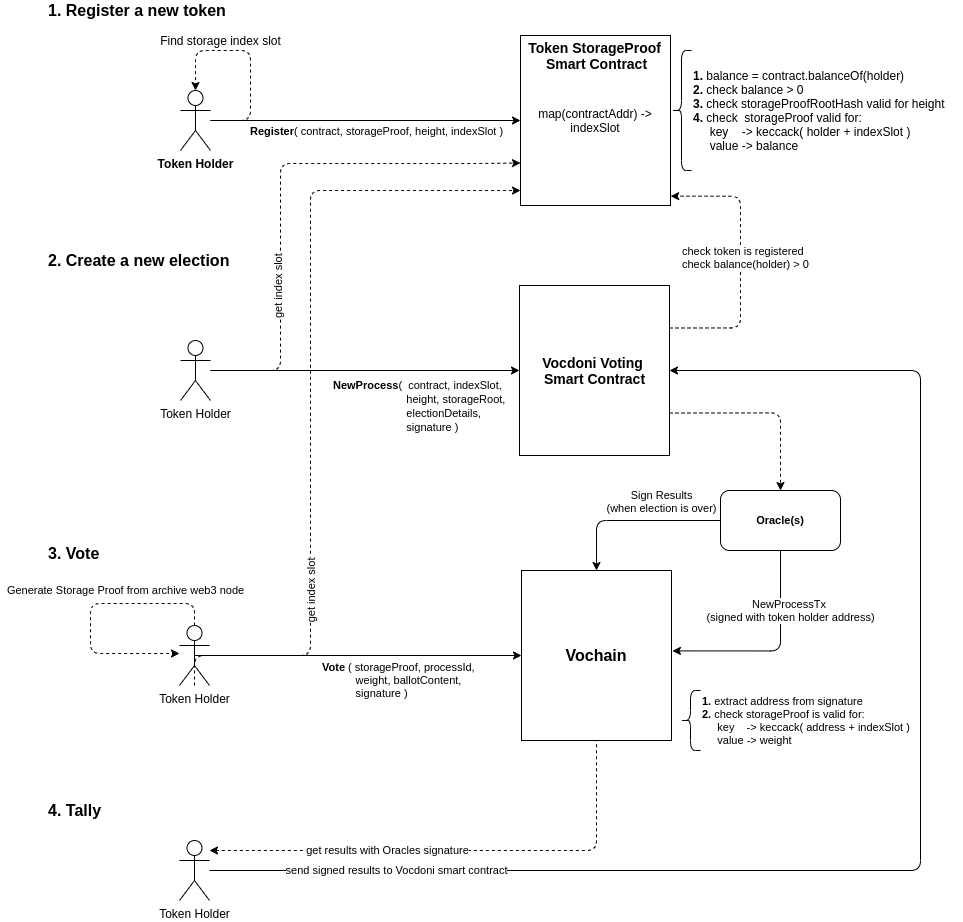

The diagram above was exported from draw.io. Its source (the exported page's mxGraphModel, read from the mxfile embedded in the PNG):
<mxGraphModel dx="2031" dy="1151" grid="1" gridSize="10" guides="1" tooltips="1" connect="1" arrows="1" fold="1" page="1" pageScale="1" pageWidth="850" pageHeight="1100" math="0" shadow="0">
  <root>
    <mxCell id="0" />
    <mxCell id="1" parent="0" />
    <mxCell id="zAtkDeGKAqb7kwcvcOgW-1" value="map(contractAddr) -&amp;gt; indexSlot" style="rounded=0;whiteSpace=wrap;html=1;" vertex="1" parent="1">
      <mxGeometry x="550" y="175" width="150" height="170" as="geometry" />
    </mxCell>
    <mxCell id="zAtkDeGKAqb7kwcvcOgW-2" value="&lt;font style=&quot;font-size: 14px&quot;&gt;&lt;b&gt;Token StorageProof &lt;br&gt;Smart Contract&lt;/b&gt;&lt;/font&gt;" style="text;html=1;align=center;verticalAlign=middle;resizable=0;points=[];autosize=1;" vertex="1" parent="1">
      <mxGeometry x="551" y="175" width="150" height="40" as="geometry" />
    </mxCell>
    <mxCell id="zAtkDeGKAqb7kwcvcOgW-4" style="edgeStyle=orthogonalEdgeStyle;rounded=0;orthogonalLoop=1;jettySize=auto;html=1;entryX=0;entryY=0.5;entryDx=0;entryDy=0;" edge="1" parent="1" target="zAtkDeGKAqb7kwcvcOgW-1">
      <mxGeometry relative="1" as="geometry">
        <mxPoint x="240" y="260" as="sourcePoint" />
      </mxGeometry>
    </mxCell>
    <mxCell id="zAtkDeGKAqb7kwcvcOgW-15" style="edgeStyle=orthogonalEdgeStyle;curved=0;rounded=1;sketch=0;orthogonalLoop=1;jettySize=auto;html=1;entryX=0.5;entryY=0;entryDx=0;entryDy=0;entryPerimeter=0;dashed=1;" edge="1" parent="1" source="zAtkDeGKAqb7kwcvcOgW-3" target="zAtkDeGKAqb7kwcvcOgW-3">
      <mxGeometry relative="1" as="geometry">
        <mxPoint x="225" y="190" as="targetPoint" />
        <Array as="points">
          <mxPoint x="280" y="260" />
          <mxPoint x="280" y="190" />
          <mxPoint x="225" y="190" />
        </Array>
      </mxGeometry>
    </mxCell>
    <mxCell id="zAtkDeGKAqb7kwcvcOgW-3" value="&lt;b&gt;Token Holder&lt;/b&gt;" style="shape=umlActor;verticalLabelPosition=bottom;verticalAlign=top;html=1;outlineConnect=0;" vertex="1" parent="1">
      <mxGeometry x="210" y="230" width="30" height="60" as="geometry" />
    </mxCell>
    <mxCell id="zAtkDeGKAqb7kwcvcOgW-16" value="Find storage index slot" style="text;html=1;align=center;verticalAlign=middle;resizable=0;points=[];autosize=1;" vertex="1" parent="1">
      <mxGeometry x="180" y="170" width="140" height="20" as="geometry" />
    </mxCell>
    <mxCell id="zAtkDeGKAqb7kwcvcOgW-17" value="&lt;font style=&quot;font-size: 11px&quot;&gt;&lt;b&gt;Register&lt;/b&gt;( contract, storageProof, height, indexSlot )&lt;/font&gt;" style="text;html=1;align=center;verticalAlign=middle;resizable=0;points=[];autosize=1;" vertex="1" parent="1">
      <mxGeometry x="271" y="260" width="270" height="20" as="geometry" />
    </mxCell>
    <mxCell id="zAtkDeGKAqb7kwcvcOgW-23" style="edgeStyle=orthogonalEdgeStyle;curved=0;rounded=1;sketch=0;orthogonalLoop=1;jettySize=auto;html=1;entryX=0;entryY=0.75;entryDx=0;entryDy=0;dashed=1;" edge="1" parent="1" source="zAtkDeGKAqb7kwcvcOgW-18" target="zAtkDeGKAqb7kwcvcOgW-1">
      <mxGeometry relative="1" as="geometry">
        <mxPoint x="510" y="300" as="targetPoint" />
        <Array as="points">
          <mxPoint x="310" y="510" />
          <mxPoint x="310" y="303" />
          <mxPoint x="510" y="303" />
        </Array>
      </mxGeometry>
    </mxCell>
    <mxCell id="zAtkDeGKAqb7kwcvcOgW-24" value="get index slot" style="edgeLabel;html=1;align=center;verticalAlign=middle;resizable=0;points=[];labelBackgroundColor=#FFFFFF;horizontal=0;" vertex="1" connectable="0" parent="zAtkDeGKAqb7kwcvcOgW-23">
      <mxGeometry x="-0.4114" y="2" relative="1" as="geometry">
        <mxPoint as="offset" />
      </mxGeometry>
    </mxCell>
    <mxCell id="zAtkDeGKAqb7kwcvcOgW-25" style="edgeStyle=orthogonalEdgeStyle;curved=0;rounded=1;sketch=0;orthogonalLoop=1;jettySize=auto;html=1;entryX=0;entryY=0.5;entryDx=0;entryDy=0;" edge="1" parent="1" source="zAtkDeGKAqb7kwcvcOgW-18" target="zAtkDeGKAqb7kwcvcOgW-20">
      <mxGeometry relative="1" as="geometry" />
    </mxCell>
    <mxCell id="zAtkDeGKAqb7kwcvcOgW-18" value="Token Holder" style="shape=umlActor;verticalLabelPosition=bottom;verticalAlign=top;html=1;outlineConnect=0;" vertex="1" parent="1">
      <mxGeometry x="210" y="480" width="30" height="60" as="geometry" />
    </mxCell>
    <mxCell id="zAtkDeGKAqb7kwcvcOgW-19" value="&lt;b&gt;1.&lt;/b&gt; balance = contract.balanceOf(holder)&lt;br&gt;&lt;b&gt;2.&lt;/b&gt; check balance &amp;gt; 0&lt;br&gt;&lt;b&gt;3.&lt;/b&gt; check storageProofRootHash valid for height&lt;br&gt;&lt;b&gt;4.&lt;/b&gt; check&amp;nbsp; storageProof valid for:&lt;br&gt;&amp;nbsp; &amp;nbsp; &amp;nbsp;key&amp;nbsp; &amp;nbsp; -&amp;gt; keccack( holder + indexSlot )&lt;br&gt;&amp;nbsp; &amp;nbsp; &amp;nbsp;value -&amp;gt; balance" style="text;html=1;align=left;verticalAlign=middle;resizable=0;points=[];autosize=1;" vertex="1" parent="1">
      <mxGeometry x="721" y="205" width="270" height="90" as="geometry" />
    </mxCell>
    <mxCell id="zAtkDeGKAqb7kwcvcOgW-27" style="edgeStyle=orthogonalEdgeStyle;curved=0;rounded=1;sketch=0;orthogonalLoop=1;jettySize=auto;html=1;exitX=1;exitY=0.25;exitDx=0;exitDy=0;entryX=1.001;entryY=0.945;entryDx=0;entryDy=0;entryPerimeter=0;dashed=1;" edge="1" parent="1" source="zAtkDeGKAqb7kwcvcOgW-20" target="zAtkDeGKAqb7kwcvcOgW-1">
      <mxGeometry relative="1" as="geometry">
        <Array as="points">
          <mxPoint x="770" y="468" />
          <mxPoint x="770" y="336" />
        </Array>
      </mxGeometry>
    </mxCell>
    <mxCell id="zAtkDeGKAqb7kwcvcOgW-28" value="check token is registered&lt;br&gt;&lt;div style=&quot;text-align: center&quot;&gt;check balance(holder) &amp;gt; 0&lt;/div&gt;" style="edgeLabel;html=1;align=left;verticalAlign=middle;resizable=0;points=[];" vertex="1" connectable="0" parent="zAtkDeGKAqb7kwcvcOgW-27">
      <mxGeometry x="0.1322" y="1" relative="1" as="geometry">
        <mxPoint x="-59.03" y="11.74" as="offset" />
      </mxGeometry>
    </mxCell>
    <mxCell id="zAtkDeGKAqb7kwcvcOgW-42" style="edgeStyle=orthogonalEdgeStyle;curved=0;rounded=1;sketch=0;orthogonalLoop=1;jettySize=auto;html=1;exitX=1;exitY=0.75;exitDx=0;exitDy=0;entryX=0.5;entryY=0;entryDx=0;entryDy=0;fontSize=11;endArrow=classic;endFill=1;dashed=1;" edge="1" parent="1" source="zAtkDeGKAqb7kwcvcOgW-20" target="zAtkDeGKAqb7kwcvcOgW-41">
      <mxGeometry relative="1" as="geometry" />
    </mxCell>
    <mxCell id="zAtkDeGKAqb7kwcvcOgW-20" value="" style="rounded=0;whiteSpace=wrap;html=1;" vertex="1" parent="1">
      <mxGeometry x="549" y="425" width="150" height="170" as="geometry" />
    </mxCell>
    <mxCell id="zAtkDeGKAqb7kwcvcOgW-21" value="&lt;font style=&quot;font-size: 14px&quot;&gt;&lt;b&gt;Vocdoni Voting &lt;br&gt;Smart Contract&lt;/b&gt;&lt;/font&gt;" style="text;html=1;align=center;verticalAlign=middle;resizable=0;points=[];autosize=1;" vertex="1" parent="1">
      <mxGeometry x="564" y="490" width="120" height="40" as="geometry" />
    </mxCell>
    <mxCell id="zAtkDeGKAqb7kwcvcOgW-26" value="&lt;font style=&quot;font-size: 11px&quot;&gt;&lt;b&gt;NewProcess&lt;/b&gt;(&amp;nbsp; contract, indexSlot, &lt;br&gt;&amp;nbsp; &amp;nbsp; &amp;nbsp; &amp;nbsp; &amp;nbsp; &amp;nbsp; &amp;nbsp; &amp;nbsp; &amp;nbsp; &amp;nbsp; &amp;nbsp; &amp;nbsp; height, storageRoot,&lt;br&gt;&amp;nbsp; &amp;nbsp; &amp;nbsp; &amp;nbsp; &amp;nbsp; &amp;nbsp; &amp;nbsp; &amp;nbsp; &amp;nbsp; &amp;nbsp; &amp;nbsp; &amp;nbsp; electionDetails,&amp;nbsp;&lt;br&gt;&amp;nbsp; &amp;nbsp; &amp;nbsp; &amp;nbsp; &amp;nbsp; &amp;nbsp; &amp;nbsp; &amp;nbsp; &amp;nbsp; &amp;nbsp; &amp;nbsp; &amp;nbsp; signature )&lt;/font&gt;" style="text;html=1;align=left;verticalAlign=middle;resizable=0;points=[];autosize=1;" vertex="1" parent="1">
      <mxGeometry x="361" y="515" width="190" height="60" as="geometry" />
    </mxCell>
    <mxCell id="zAtkDeGKAqb7kwcvcOgW-29" value="1. Register a new token" style="text;html=1;align=left;verticalAlign=middle;resizable=0;points=[];autosize=1;fontSize=16;fontStyle=1" vertex="1" parent="1">
      <mxGeometry x="76" y="140" width="190" height="20" as="geometry" />
    </mxCell>
    <mxCell id="zAtkDeGKAqb7kwcvcOgW-30" value="2. Create a new election" style="text;html=1;align=left;verticalAlign=middle;resizable=0;points=[];autosize=1;fontSize=16;fontStyle=1" vertex="1" parent="1">
      <mxGeometry x="76" y="390" width="200" height="20" as="geometry" />
    </mxCell>
    <mxCell id="zAtkDeGKAqb7kwcvcOgW-31" value="3. Vote" style="text;html=1;align=left;verticalAlign=middle;resizable=0;points=[];autosize=1;fontSize=16;fontStyle=1" vertex="1" parent="1">
      <mxGeometry x="76" y="683" width="70" height="20" as="geometry" />
    </mxCell>
    <mxCell id="zAtkDeGKAqb7kwcvcOgW-37" style="edgeStyle=orthogonalEdgeStyle;curved=0;rounded=1;sketch=0;orthogonalLoop=1;jettySize=auto;html=1;fontSize=16;entryX=0;entryY=0.912;entryDx=0;entryDy=0;entryPerimeter=0;dashed=1;" edge="1" parent="1" source="zAtkDeGKAqb7kwcvcOgW-32" target="zAtkDeGKAqb7kwcvcOgW-1">
      <mxGeometry relative="1" as="geometry">
        <mxPoint x="450" y="310" as="targetPoint" />
        <Array as="points">
          <mxPoint x="224" y="795" />
          <mxPoint x="340" y="795" />
          <mxPoint x="340" y="330" />
        </Array>
      </mxGeometry>
    </mxCell>
    <mxCell id="zAtkDeGKAqb7kwcvcOgW-38" value="get index slot" style="edgeLabel;html=1;align=center;verticalAlign=middle;resizable=0;points=[];fontSize=11;horizontal=0;" vertex="1" connectable="0" parent="zAtkDeGKAqb7kwcvcOgW-37">
      <mxGeometry x="-0.4512" relative="1" as="geometry">
        <mxPoint y="16.14" as="offset" />
      </mxGeometry>
    </mxCell>
    <mxCell id="zAtkDeGKAqb7kwcvcOgW-39" style="edgeStyle=orthogonalEdgeStyle;curved=0;rounded=1;sketch=0;orthogonalLoop=1;jettySize=auto;html=1;exitX=0.5;exitY=0;exitDx=0;exitDy=0;exitPerimeter=0;fontSize=11;dashed=1;" edge="1" parent="1" source="zAtkDeGKAqb7kwcvcOgW-32" target="zAtkDeGKAqb7kwcvcOgW-32">
      <mxGeometry relative="1" as="geometry">
        <mxPoint x="120" y="803" as="targetPoint" />
        <Array as="points">
          <mxPoint x="224" y="743" />
          <mxPoint x="120" y="743" />
          <mxPoint x="120" y="793" />
        </Array>
      </mxGeometry>
    </mxCell>
    <mxCell id="zAtkDeGKAqb7kwcvcOgW-32" value="Token Holder" style="shape=umlActor;verticalLabelPosition=bottom;verticalAlign=top;html=1;outlineConnect=0;" vertex="1" parent="1">
      <mxGeometry x="209" y="765" width="30" height="60" as="geometry" />
    </mxCell>
    <mxCell id="zAtkDeGKAqb7kwcvcOgW-35" value="" style="shape=curlyBracket;whiteSpace=wrap;html=1;rounded=1;sketch=0;fontSize=16;align=left;" vertex="1" parent="1">
      <mxGeometry x="701" y="190" width="20" height="120" as="geometry" />
    </mxCell>
    <mxCell id="zAtkDeGKAqb7kwcvcOgW-40" value="&lt;b&gt;&lt;font style=&quot;font-size: 16px&quot;&gt;Vochain&lt;/font&gt;&lt;/b&gt;" style="rounded=0;whiteSpace=wrap;html=1;" vertex="1" parent="1">
      <mxGeometry x="551" y="710" width="150" height="170" as="geometry" />
    </mxCell>
    <mxCell id="zAtkDeGKAqb7kwcvcOgW-43" value="NewProcessTx &lt;br&gt;(signed with token holder address)" style="edgeStyle=orthogonalEdgeStyle;curved=0;rounded=1;sketch=0;orthogonalLoop=1;jettySize=auto;html=1;exitX=0.5;exitY=1;exitDx=0;exitDy=0;entryX=1.006;entryY=0.473;entryDx=0;entryDy=0;entryPerimeter=0;fontSize=11;endArrow=classic;endFill=1;" edge="1" parent="1" source="zAtkDeGKAqb7kwcvcOgW-41" target="zAtkDeGKAqb7kwcvcOgW-40">
      <mxGeometry x="-0.4246" y="10" relative="1" as="geometry">
        <mxPoint as="offset" />
      </mxGeometry>
    </mxCell>
    <mxCell id="zAtkDeGKAqb7kwcvcOgW-50" style="edgeStyle=orthogonalEdgeStyle;curved=0;rounded=1;sketch=0;orthogonalLoop=1;jettySize=auto;html=1;entryX=0.5;entryY=0;entryDx=0;entryDy=0;endArrow=classic;endFill=1;fontSize=11;" edge="1" parent="1" source="zAtkDeGKAqb7kwcvcOgW-41" target="zAtkDeGKAqb7kwcvcOgW-40">
      <mxGeometry relative="1" as="geometry" />
    </mxCell>
    <mxCell id="zAtkDeGKAqb7kwcvcOgW-51" value="Sign Results&lt;br&gt;(when election is over)" style="edgeLabel;html=1;align=center;verticalAlign=middle;resizable=0;points=[];fontSize=11;" vertex="1" connectable="0" parent="zAtkDeGKAqb7kwcvcOgW-50">
      <mxGeometry x="0.0529" y="-1" relative="1" as="geometry">
        <mxPoint x="31.72" y="-19" as="offset" />
      </mxGeometry>
    </mxCell>
    <mxCell id="zAtkDeGKAqb7kwcvcOgW-41" value="&lt;b&gt;Oracle(s)&lt;/b&gt;" style="rounded=1;whiteSpace=wrap;html=1;labelBackgroundColor=#FFFFFF;sketch=0;fontSize=11;align=center;" vertex="1" parent="1">
      <mxGeometry x="750" y="630" width="120" height="60" as="geometry" />
    </mxCell>
    <mxCell id="zAtkDeGKAqb7kwcvcOgW-45" style="edgeStyle=orthogonalEdgeStyle;curved=0;rounded=1;sketch=0;orthogonalLoop=1;jettySize=auto;html=1;entryX=0;entryY=0.5;entryDx=0;entryDy=0;endArrow=classic;endFill=1;fontSize=11;exitX=0.5;exitY=0.5;exitDx=0;exitDy=0;exitPerimeter=0;" edge="1" parent="1" source="zAtkDeGKAqb7kwcvcOgW-32" target="zAtkDeGKAqb7kwcvcOgW-40">
      <mxGeometry relative="1" as="geometry" />
    </mxCell>
    <mxCell id="zAtkDeGKAqb7kwcvcOgW-46" value="Generate Storage Proof from archive web3 node" style="text;html=1;align=center;verticalAlign=middle;resizable=0;points=[];autosize=1;fontSize=11;" vertex="1" parent="1">
      <mxGeometry x="30" y="720" width="250" height="20" as="geometry" />
    </mxCell>
    <mxCell id="zAtkDeGKAqb7kwcvcOgW-47" value="&lt;b&gt;Vote&lt;/b&gt; ( storageProof, processId, &lt;br&gt;&lt;div&gt;&lt;span&gt;&amp;nbsp; &amp;nbsp; &amp;nbsp; &amp;nbsp; &amp;nbsp; &amp;nbsp;weight, ballotContent,&amp;nbsp;&lt;/span&gt;&lt;/div&gt;&lt;div&gt;&lt;span&gt;&amp;nbsp; &amp;nbsp; &amp;nbsp; &amp;nbsp; &amp;nbsp; &amp;nbsp;signature )&amp;nbsp;&lt;/span&gt;&lt;/div&gt;" style="text;html=1;align=left;verticalAlign=middle;resizable=0;points=[];autosize=1;fontSize=11;" vertex="1" parent="1">
      <mxGeometry x="350" y="800" width="170" height="40" as="geometry" />
    </mxCell>
    <mxCell id="zAtkDeGKAqb7kwcvcOgW-48" value="&lt;b&gt;1.&lt;/b&gt; extract address from signature&lt;br&gt;&lt;b&gt;2.&lt;/b&gt; check storageProof is valid for:&lt;br&gt;&amp;nbsp; &amp;nbsp; &amp;nbsp;key&amp;nbsp; &amp;nbsp; -&amp;gt; keccack( address + indexSlot )&lt;br&gt;&amp;nbsp; &amp;nbsp; &amp;nbsp;value -&amp;gt; weight" style="text;html=1;align=left;verticalAlign=middle;resizable=0;points=[];autosize=1;fontSize=11;" vertex="1" parent="1">
      <mxGeometry x="730" y="830" width="220" height="60" as="geometry" />
    </mxCell>
    <mxCell id="zAtkDeGKAqb7kwcvcOgW-49" value="" style="shape=curlyBracket;whiteSpace=wrap;html=1;rounded=1;labelBackgroundColor=#FFFFFF;sketch=0;fontSize=11;align=left;" vertex="1" parent="1">
      <mxGeometry x="710" y="830" width="20" height="60" as="geometry" />
    </mxCell>
    <mxCell id="zAtkDeGKAqb7kwcvcOgW-52" value="4. Tally" style="text;html=1;align=left;verticalAlign=middle;resizable=0;points=[];autosize=1;fontSize=16;fontStyle=1" vertex="1" parent="1">
      <mxGeometry x="76" y="940" width="70" height="20" as="geometry" />
    </mxCell>
    <mxCell id="zAtkDeGKAqb7kwcvcOgW-54" style="edgeStyle=orthogonalEdgeStyle;curved=0;rounded=1;sketch=0;orthogonalLoop=1;jettySize=auto;html=1;entryX=0.5;entryY=1;entryDx=0;entryDy=0;endArrow=none;endFill=0;fontSize=11;dashed=1;startArrow=classic;startFill=1;" edge="1" parent="1" source="zAtkDeGKAqb7kwcvcOgW-53" target="zAtkDeGKAqb7kwcvcOgW-40">
      <mxGeometry relative="1" as="geometry">
        <Array as="points">
          <mxPoint x="626" y="990" />
        </Array>
      </mxGeometry>
    </mxCell>
    <mxCell id="zAtkDeGKAqb7kwcvcOgW-55" value="get results with Oracles signature" style="edgeLabel;html=1;align=center;verticalAlign=middle;resizable=0;points=[];fontSize=11;" vertex="1" connectable="0" parent="zAtkDeGKAqb7kwcvcOgW-54">
      <mxGeometry x="-0.6198" y="1" relative="1" as="geometry">
        <mxPoint x="82.71" y="-0.030000000000000027" as="offset" />
      </mxGeometry>
    </mxCell>
    <mxCell id="zAtkDeGKAqb7kwcvcOgW-56" style="edgeStyle=orthogonalEdgeStyle;curved=0;rounded=1;sketch=0;orthogonalLoop=1;jettySize=auto;html=1;entryX=1;entryY=0.5;entryDx=0;entryDy=0;endArrow=classic;endFill=1;fontSize=11;" edge="1" parent="1" source="zAtkDeGKAqb7kwcvcOgW-53" target="zAtkDeGKAqb7kwcvcOgW-20">
      <mxGeometry relative="1" as="geometry">
        <Array as="points">
          <mxPoint x="950" y="1010" />
          <mxPoint x="950" y="510" />
        </Array>
      </mxGeometry>
    </mxCell>
    <mxCell id="zAtkDeGKAqb7kwcvcOgW-57" value="send signed results to Vocdoni smart contract" style="edgeLabel;html=1;align=center;verticalAlign=middle;resizable=0;points=[];fontSize=11;" vertex="1" connectable="0" parent="zAtkDeGKAqb7kwcvcOgW-56">
      <mxGeometry x="-0.8573" relative="1" as="geometry">
        <mxPoint x="81.83" y="-1" as="offset" />
      </mxGeometry>
    </mxCell>
    <mxCell id="zAtkDeGKAqb7kwcvcOgW-53" value="Token Holder" style="shape=umlActor;verticalLabelPosition=bottom;verticalAlign=top;html=1;outlineConnect=0;" vertex="1" parent="1">
      <mxGeometry x="209" y="980" width="30" height="60" as="geometry" />
    </mxCell>
  </root>
</mxGraphModel>